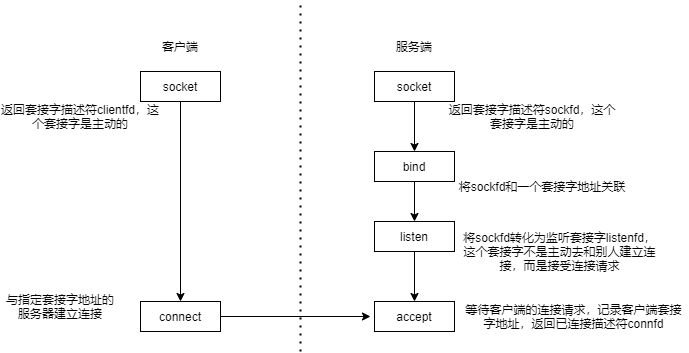

The diagram above was exported from draw.io. Its source (the exported page's mxGraphModel, read from the mxfile embedded in the PNG):
<mxGraphModel dx="852" dy="494" grid="1" gridSize="10" guides="1" tooltips="1" connect="1" arrows="1" fold="1" page="1" pageScale="1" pageWidth="827" pageHeight="1169" math="0" shadow="0">
  <root>
    <mxCell id="0" />
    <mxCell id="1" parent="0" />
    <mxCell id="OlLxh83cnfVnO0f437Fe-1" value="客户端" style="text;html=1;strokeColor=none;fillColor=none;align=center;verticalAlign=middle;whiteSpace=wrap;rounded=0;" vertex="1" parent="1">
      <mxGeometry x="190" y="120" width="60" height="30" as="geometry" />
    </mxCell>
    <mxCell id="OlLxh83cnfVnO0f437Fe-2" value="服务端" style="text;html=1;strokeColor=none;fillColor=none;align=center;verticalAlign=middle;whiteSpace=wrap;rounded=0;" vertex="1" parent="1">
      <mxGeometry x="424" y="120" width="60" height="30" as="geometry" />
    </mxCell>
    <mxCell id="OlLxh83cnfVnO0f437Fe-3" value="" style="endArrow=none;dashed=1;html=1;dashPattern=1 3;strokeWidth=2;rounded=0;edgeStyle=orthogonalEdgeStyle;" edge="1" parent="1">
      <mxGeometry width="50" height="50" relative="1" as="geometry">
        <mxPoint x="340" y="440" as="sourcePoint" />
        <mxPoint x="340" y="90" as="targetPoint" />
      </mxGeometry>
    </mxCell>
    <mxCell id="OlLxh83cnfVnO0f437Fe-9" value="" style="edgeStyle=orthogonalEdgeStyle;rounded=0;orthogonalLoop=1;jettySize=auto;html=1;" edge="1" parent="1" source="OlLxh83cnfVnO0f437Fe-4" target="OlLxh83cnfVnO0f437Fe-8">
      <mxGeometry relative="1" as="geometry" />
    </mxCell>
    <mxCell id="OlLxh83cnfVnO0f437Fe-4" value="socket" style="rounded=0;whiteSpace=wrap;html=1;" vertex="1" parent="1">
      <mxGeometry x="180" y="160" width="80" height="30" as="geometry" />
    </mxCell>
    <mxCell id="OlLxh83cnfVnO0f437Fe-12" value="" style="edgeStyle=orthogonalEdgeStyle;rounded=0;orthogonalLoop=1;jettySize=auto;html=1;" edge="1" parent="1" source="OlLxh83cnfVnO0f437Fe-5" target="OlLxh83cnfVnO0f437Fe-11">
      <mxGeometry relative="1" as="geometry" />
    </mxCell>
    <mxCell id="OlLxh83cnfVnO0f437Fe-5" value="socket" style="rounded=0;whiteSpace=wrap;html=1;" vertex="1" parent="1">
      <mxGeometry x="414" y="160" width="80" height="30" as="geometry" />
    </mxCell>
    <mxCell id="OlLxh83cnfVnO0f437Fe-6" value="返回套接字描述符clientfd，这个套接字是主动的" style="text;html=1;strokeColor=none;fillColor=none;align=center;verticalAlign=middle;whiteSpace=wrap;rounded=0;" vertex="1" parent="1">
      <mxGeometry x="40" y="190" width="160" height="30" as="geometry" />
    </mxCell>
    <mxCell id="OlLxh83cnfVnO0f437Fe-7" value="返回套接字描述符sockfd，这个套接字是主动的" style="text;html=1;strokeColor=none;fillColor=none;align=center;verticalAlign=middle;whiteSpace=wrap;rounded=0;" vertex="1" parent="1">
      <mxGeometry x="484" y="190" width="176" height="30" as="geometry" />
    </mxCell>
    <mxCell id="OlLxh83cnfVnO0f437Fe-21" value="" style="edgeStyle=orthogonalEdgeStyle;rounded=0;orthogonalLoop=1;jettySize=auto;html=1;" edge="1" parent="1" source="OlLxh83cnfVnO0f437Fe-8">
      <mxGeometry relative="1" as="geometry">
        <mxPoint x="410" y="405" as="targetPoint" />
      </mxGeometry>
    </mxCell>
    <mxCell id="OlLxh83cnfVnO0f437Fe-8" value="connect" style="rounded=0;whiteSpace=wrap;html=1;" vertex="1" parent="1">
      <mxGeometry x="180" y="390" width="80" height="30" as="geometry" />
    </mxCell>
    <mxCell id="OlLxh83cnfVnO0f437Fe-10" value="与指定套接字地址的服务器建立连接" style="text;html=1;strokeColor=none;fillColor=none;align=center;verticalAlign=middle;whiteSpace=wrap;rounded=0;" vertex="1" parent="1">
      <mxGeometry x="40" y="380" width="120" height="30" as="geometry" />
    </mxCell>
    <mxCell id="OlLxh83cnfVnO0f437Fe-15" value="" style="edgeStyle=orthogonalEdgeStyle;rounded=0;orthogonalLoop=1;jettySize=auto;html=1;" edge="1" parent="1" source="OlLxh83cnfVnO0f437Fe-11" target="OlLxh83cnfVnO0f437Fe-14">
      <mxGeometry relative="1" as="geometry" />
    </mxCell>
    <mxCell id="OlLxh83cnfVnO0f437Fe-11" value="bind" style="rounded=0;whiteSpace=wrap;html=1;" vertex="1" parent="1">
      <mxGeometry x="414" y="240" width="80" height="30" as="geometry" />
    </mxCell>
    <mxCell id="OlLxh83cnfVnO0f437Fe-13" value="将sockfd和一个套接字地址关联" style="text;html=1;strokeColor=none;fillColor=none;align=center;verticalAlign=middle;whiteSpace=wrap;rounded=0;" vertex="1" parent="1">
      <mxGeometry x="494" y="260" width="176" height="30" as="geometry" />
    </mxCell>
    <mxCell id="OlLxh83cnfVnO0f437Fe-18" value="" style="edgeStyle=orthogonalEdgeStyle;rounded=0;orthogonalLoop=1;jettySize=auto;html=1;" edge="1" parent="1" source="OlLxh83cnfVnO0f437Fe-14" target="OlLxh83cnfVnO0f437Fe-17">
      <mxGeometry relative="1" as="geometry" />
    </mxCell>
    <mxCell id="OlLxh83cnfVnO0f437Fe-14" value="listen" style="rounded=0;whiteSpace=wrap;html=1;" vertex="1" parent="1">
      <mxGeometry x="414" y="310" width="80" height="30" as="geometry" />
    </mxCell>
    <mxCell id="OlLxh83cnfVnO0f437Fe-16" value="将sockfd转化为监听套接字listenfd，这个套接字不是主动去和别人建立连接，而是接受连接请求" style="text;html=1;strokeColor=none;fillColor=none;align=center;verticalAlign=middle;whiteSpace=wrap;rounded=0;" vertex="1" parent="1">
      <mxGeometry x="499" y="310" width="201" height="60" as="geometry" />
    </mxCell>
    <mxCell id="OlLxh83cnfVnO0f437Fe-17" value="accept" style="rounded=0;whiteSpace=wrap;html=1;" vertex="1" parent="1">
      <mxGeometry x="414" y="390" width="80" height="30" as="geometry" />
    </mxCell>
    <mxCell id="OlLxh83cnfVnO0f437Fe-19" value="等待客户端的连接请求，记录客户端套接字地址，返回已连接描述符connfd" style="text;html=1;strokeColor=none;fillColor=none;align=center;verticalAlign=middle;whiteSpace=wrap;rounded=0;" vertex="1" parent="1">
      <mxGeometry x="499" y="390" width="228.5" height="30" as="geometry" />
    </mxCell>
  </root>
</mxGraphModel>